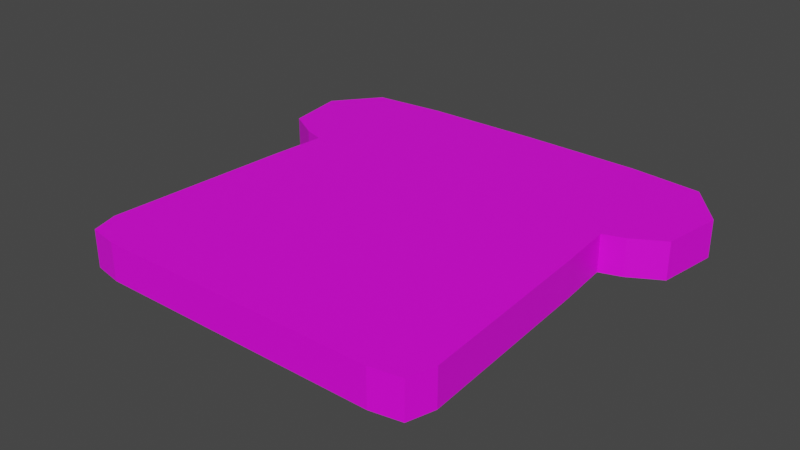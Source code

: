 # Source: Toast.blend  (saved by Blender 2.91.10; exported with 4.5.12 LTS)
import bpy
from mathutils import Matrix  # noqa: F401  (used for matrix-valued properties, if any)

bpy.ops.wm.read_factory_settings(use_empty=True)
scene = bpy.context.scene
scene.name = 'Scene'

# ---- collections
col_collection = bpy.data.collections.new('Collection'); scene.collection.children.link(col_collection)

# ---- images (referenced by path relative to the original .blend; pixels are not part of the script)
import os
ASSET_DIR = os.environ.get("B2B_ASSET_DIR", "")  # directory of the original .blend (textures are referenced by path, not embedded)
HERE = os.path.dirname(os.path.abspath(__file__))  # packed textures are extracted next to this script under _unpacked/

def load_image(name, relpath, width, height, colorspace="sRGB"):
    """Load a texture the original file referenced (path relative to the .blend, or extracted next to this script)."""
    p = next((c for c in (os.path.join(HERE, relpath), os.path.join(ASSET_DIR, relpath)) if relpath and os.path.exists(c)), "")
    if p:
        img = bpy.data.images.load(p, check_existing=True)
        img.name = name
    else:  # same state as the original file: an image datablock whose file is absent (Cycles renders it pink)
        img = bpy.data.images.new(name, width, height)
        img.source = "FILE"
        img.filepath = "//" + (relpath or name)
    img.colorspace_settings.name = colorspace
    return img
img_color_png_027 = load_image('Color.png.027', 'Color.png', 1024, 1024, 'sRGB')

# ---- materials (node trees are filled in below, after node groups)
mat_material_027 = bpy.data.materials.new('Material.027')
mat_material_027.alpha_threshold = 0.0
mat_material_027.use_transparent_shadow = False
mat_material_027.line_color = (0.0, 0.0, 0.0, 1.0)

# ---- material node trees
mat_material_027.use_nodes = True; mat_material_027.node_tree.nodes.clear()
_N = mat_material_027.node_tree.nodes; _L = mat_material_027.node_tree.links
n0 = _N.new('ShaderNodeOutputMaterial'); n0.name = 'Material Output'; n0.location = (300, 300)
n1 = _N.new('ShaderNodeBsdfPrincipled'); n1.name = 'Principled BSDF'; n1.location = (10, 300)
n1.distribution = 'GGX'
n1.subsurface_method = 'BURLEY'
n1.inputs[3].default_value = 1.45
n1.inputs[27].default_value = (0.0, 0.0, 0.0, 1.0)
n1.inputs[28].default_value = 1.0
n2 = _N.new('ShaderNodeTexImage'); n2.name = 'Image Texture'; n2.location = (-280, 280)
n2.image = img_color_png_027
_L.new(n1.outputs[0], n0.inputs[0])
_L.new(n2.outputs[0], n1.inputs[0])
n0.is_active_output = True

# ---- world
world_world = bpy.data.worlds.new('World'); scene.world = world_world
world_world.use_nodes = True; world_world.node_tree.nodes.clear()
_N = world_world.node_tree.nodes; _L = world_world.node_tree.links
n0 = _N.new('ShaderNodeOutputWorld'); n0.name = 'World Output'; n0.location = (300, 300)
n1 = _N.new('ShaderNodeBackground'); n1.name = 'Background'; n1.location = (10, 300)
n1.inputs[0].default_value = (0.05088, 0.05088, 0.05088, 1.0)
_L.new(n1.outputs[0], n0.inputs[0])
n0.is_active_output = True
world_world.color = (0.05088, 0.05088, 0.05088)
world_world.use_sun_shadow = False
world_world.sun_shadow_jitter_overblur = 0.0

# ---- meshes
me_cylinder_012 = bpy.data.meshes.new('Cylinder.012')
me_cylinder_012.from_pydata([(0.6835, 0.962, -0.1084), (1.055, 0.9267, -0.1084), (1.208, 0.7367, -0.1084), (1.168, 0.4786, -0.1084), (1.037, 0.4026, -0.1084), (0.8476, 0.339, -0.1084), (0.8142, -1.228, -0.1084), (0.9187, -1.208, -0.1084), (0.9425, -1.13, -0.1084), (0.9149, -0.6395, -0.1084), (0.8807, -0.05744, -0.1084), (-2.332e-08, 0.9722, -0.1084), (-0.6835, 0.962, -0.1084), (-1.055, 0.9267, -0.1084), (-1.208, 0.7367, -0.1084), (-1.168, 0.4786, -0.1084), (-1.037, 0.4026, -0.1084), (-0.8476, 0.339, -0.1084), (-0.8142, -1.228, -0.1084), (-0.9187, -1.208, -0.1084), (-0.9425, -1.13, -0.1084), (-0.9149, -0.6395, -0.1084), (-0.8807, -0.05744, -0.1084), (1.054, 0.9245, 0.1084), (0.6834, 0.9598, 0.1084), (-2.204e-08, 0.9699, 0.1084), (1.206, 0.736, 0.1084), (1.166, 0.4801, 0.1084), (1.036, 0.4047, 0.1084), (0.8785, -0.0576, 0.1084), (0.8452, 0.3406, 0.1084), (0.814, -1.226, 0.1084), (0.9169, -1.206, 0.1084), (0.9402, -1.13, 0.1084), (0.9126, -0.6397, 0.1084), (-0.6834, 0.9598, 0.1084), (-1.054, 0.9245, 0.1084), (-1.206, 0.736, 0.1084), (-1.166, 0.4801, 0.1084), (-1.036, 0.4047, 0.1084), (-0.8785, -0.0576, 0.1084), (-0.8452, 0.3406, 0.1084), (-0.814, -1.226, 0.1084), (-0.9169, -1.206, 0.1084), (-0.9402, -1.13, 0.1084), (-0.9126, -0.6397, 0.1084), (1.107, 1.023, 0.1084), (0.689, 1.063, 0.1084), (-2.204e-08, 1.073, 0.1084), (1.314, 0.7653, 0.1084), (1.261, 0.4156, 0.1084), (1.079, 0.3103, 0.1084), (0.9813, -0.0503, 0.1084), (0.9546, 0.2686, 0.1084), (0.8239, -1.329, 0.1084), (0.9974, -1.296, 0.1084), (1.044, -1.142, 0.1084), (1.015, -0.6337, 0.1084), (-0.689, 1.063, 0.1084), (-1.107, 1.023, 0.1084), (-1.314, 0.7653, 0.1084), (-1.261, 0.4156, 0.1084), (-1.079, 0.3103, 0.1084), (-0.9813, -0.0503, 0.1084), (-0.9546, 0.2686, 0.1084), (-0.8239, -1.329, 0.1084), (-0.9974, -1.296, 0.1084), (-1.044, -1.142, 0.1084), (-1.015, -0.6337, 0.1084), (0.689, 1.063, -0.1084), (-2.332e-08, 1.073, -0.1084), (1.107, 1.023, -0.1084), (1.314, 0.7653, -0.1084), (1.261, 0.4156, -0.1084), (1.079, 0.3103, -0.1084), (0.9813, -0.0503, -0.1084), (0.9546, 0.2686, -0.1084), (0.8239, -1.329, -0.1084), (0.9974, -1.296, -0.1084), (1.044, -1.142, -0.1084), (1.015, -0.6337, -0.1084), (-0.689, 1.063, -0.1084), (-1.107, 1.023, -0.1084), (-1.314, 0.7653, -0.1084), (-1.261, 0.4156, -0.1084), (-1.079, 0.3103, -0.1084), (-0.9813, -0.0503, -0.1084), (-0.9546, 0.2686, -0.1084), (-0.8239, -1.329, -0.1084), (-0.9974, -1.296, -0.1084), (-1.044, -1.142, -0.1084), (-1.015, -0.6337, -0.1084)], [], [(0, 1, 2, 3, 4, 5, 10, 9, 8, 7, 6, 18, 19, 20, 21, 22, 17, 16, 15, 14, 13, 12, 11), (75, 52, 57, 80), (76, 53, 52, 75), (88, 65, 66, 89), (81, 58, 48, 70), (89, 66, 67, 90), (82, 59, 58, 81), (90, 67, 68, 91), (70, 48, 47, 69), (83, 60, 59, 82), (78, 55, 54, 77), (87, 64, 62, 85), (69, 47, 46, 71), (84, 61, 60, 83), (79, 56, 55, 78), (91, 68, 63, 86), (71, 46, 49, 72), (85, 62, 61, 84), (80, 57, 56, 79), (72, 49, 50, 73), (86, 63, 64, 87), (74, 51, 53, 76), (73, 50, 51, 74), (77, 54, 65, 88), (24, 25, 35, 36, 37, 38, 39, 41, 40, 45, 44, 43, 42, 31, 32, 33, 34, 29, 30, 28, 27, 26, 23), (23, 46, 47, 24), (24, 47, 48, 25), (26, 49, 46, 23), (27, 50, 49, 26), (28, 51, 50, 27), (29, 52, 53, 30), (31, 54, 55, 32), (32, 55, 56, 33), (33, 56, 57, 34), (30, 53, 51, 28), (34, 57, 52, 29), (25, 48, 58, 35), (35, 58, 59, 36), (36, 59, 60, 37), (37, 60, 61, 38), (38, 61, 62, 39), (41, 64, 63, 40), (42, 65, 54, 31), (43, 66, 65, 42), (44, 67, 66, 43), (45, 68, 67, 44), (39, 62, 64, 41), (40, 63, 68, 45), (11, 70, 69, 0), (0, 69, 71, 1), (1, 71, 72, 2), (2, 72, 73, 3), (3, 73, 74, 4), (5, 76, 75, 10), (7, 78, 77, 6), (8, 79, 78, 7), (9, 80, 79, 8), (4, 74, 76, 5), (10, 75, 80, 9), (12, 81, 70, 11), (13, 82, 81, 12), (14, 83, 82, 13), (15, 84, 83, 14), (16, 85, 84, 15), (22, 86, 87, 17), (6, 77, 88, 18), (18, 88, 89, 19), (19, 89, 90, 20), (20, 90, 91, 21), (17, 87, 85, 16), (21, 91, 86, 22)])
_uv = me_cylinder_012.uv_layers.new(name='UVMap')
_uv.uv.foreach_set('vector', [0.9472, 0.5798, 0.9472, 0.5798, 0.9472, 0.5798, 0.9472, 0.5798, 0.9472, 0.5798, 0.9472, 0.5798, 0.9472, 0.5798, 0.9472, 0.5798, 0.9472, 0.5798, 0.9472, 0.5798, 0.9472, 0.5798, 0.9472, 0.5798, 0.9472, 0.5798, 0.9472, 0.5798, 0.9472, 0.5798, 0.9472, 0.5798, 0.9472, 0.5798, 0.9472, 0.5798, 0.9472, 0.5798, 0.9472, 0.5798, 0.9472, 0.5798, 0.9472, 0.5798, 0.9472, 0.5798, 0.6164, 0.6755, 0.6164, 0.6755, 0.6164, 0.6755, 0.6164, 0.6755, 0.6164, 0.6755, 0.6164, 0.6755, 0.6164, 0.6755, 0.6164, 0.6755, 0.6164, 0.6755, 0.6164, 0.6755, 0.6164, 0.6755, 0.6164, 0.6755, 0.6164, 0.6755, 0.6164, 0.6755, 0.6164, 0.6755, 0.6164, 0.6755, 0.6164, 0.6755, 0.6164, 0.6755, 0.6164, 0.6755, 0.6164, 0.6755, 0.6164, 0.6755, 0.6164, 0.6755, 0.6164, 0.6755, 0.6164, 0.6755, 0.6164, 0.6755, 0.6164, 0.6755, 0.6164, 0.6755, 0.6164, 0.6755, 0.6164, 0.6755, 0.6164, 0.6755, 0.6164, 0.6755, 0.6164, 0.6755, 0.6164, 0.6755, 0.6164, 0.6755, 0.6164, 0.6755, 0.6164, 0.6755, 0.6164, 0.6755, 0.6164, 0.6755, 0.6164, 0.6755, 0.6164, 0.6755, 0.6164, 0.6755, 0.6164, 0.6755, 0.6164, 0.6755, 0.6164, 0.6755, 0.6164, 0.6755, 0.6164, 0.6755, 0.6164, 0.6755, 0.6164, 0.6755, 0.6164, 0.6755, 0.6164, 0.6755, 0.6164, 0.6755, 0.6164, 0.6755, 0.6164, 0.6755, 0.6164, 0.6755, 0.6164, 0.6755, 0.6164, 0.6755, 0.6164, 0.6755, 0.6164, 0.6755, 0.6164, 0.6755, 0.6164, 0.6755, 0.6164, 0.6755, 0.6164, 0.6755, 0.6164, 0.6755, 0.6164, 0.6755, 0.6164, 0.6755, 0.6164, 0.6755, 0.6164, 0.6755, 0.6164, 0.6755, 0.6164, 0.6755, 0.6164, 0.6755, 0.6164, 0.6755, 0.6164, 0.6755, 0.6164, 0.6755, 0.6164, 0.6755, 0.6164, 0.6755, 0.6164, 0.6755, 0.6164, 0.6755, 0.6164, 0.6755, 0.6164, 0.6755, 0.6164, 0.6755, 0.6164, 0.6755, 0.6164, 0.6755, 0.6164, 0.6755, 0.6164, 0.6755, 0.6164, 0.6755, 0.6164, 0.6755, 0.6164, 0.6755, 0.6164, 0.6755, 0.6164, 0.6755, 0.6164, 0.6755, 0.6164, 0.6755, 0.6164, 0.6755, 0.9472, 0.5798, 0.9472, 0.5798, 0.9472, 0.5798, 0.9472, 0.5798, 0.9472, 0.5798, 0.9472, 0.5798, 0.9472, 0.5798, 0.9472, 0.5798, 0.9472, 0.5798, 0.9472, 0.5798, 0.9472, 0.5798, 0.9472, 0.5798, 0.9472, 0.5798, 0.9472, 0.5798, 0.9472, 0.5798, 0.9472, 0.5798, 0.9472, 0.5798, 0.9472, 0.5798, 0.9472, 0.5798, 0.9472, 0.5798, 0.9472, 0.5798, 0.9472, 0.5798, 0.9472, 0.5798, 0.6154, 0.679, 0.6154, 0.679, 0.6154, 0.679, 0.6154, 0.679, 0.6154, 0.679, 0.6154, 0.679, 0.6154, 0.679, 0.6154, 0.679, 0.6154, 0.679, 0.6154, 0.679, 0.6154, 0.679, 0.6154, 0.679, 0.6154, 0.679, 0.6154, 0.679, 0.6154, 0.679, 0.6154, 0.679, 0.6154, 0.679, 0.6154, 0.679, 0.6154, 0.679, 0.6154, 0.679, 0.6154, 0.679, 0.6154, 0.679, 0.6154, 0.679, 0.6154, 0.679, 0.6154, 0.679, 0.6154, 0.679, 0.6154, 0.679, 0.6154, 0.679, 0.6154, 0.679, 0.6154, 0.679, 0.6154, 0.679, 0.6154, 0.679, 0.6154, 0.679, 0.6154, 0.679, 0.6154, 0.679, 0.6154, 0.679, 0.6154, 0.679, 0.6154, 0.679, 0.6154, 0.679, 0.6154, 0.679, 0.6154, 0.679, 0.6154, 0.679, 0.6154, 0.679, 0.6154, 0.679, 0.6154, 0.679, 0.6154, 0.679, 0.6154, 0.679, 0.6154, 0.679, 0.6154, 0.679, 0.6154, 0.679, 0.6154, 0.679, 0.6154, 0.679, 0.6154, 0.679, 0.6154, 0.679, 0.6154, 0.679, 0.6154, 0.679, 0.6154, 0.679, 0.6154, 0.679, 0.6154, 0.679, 0.6154, 0.679, 0.6154, 0.679, 0.6154, 0.679, 0.6154, 0.679, 0.6154, 0.679, 0.6154, 0.679, 0.6154, 0.679, 0.6154, 0.679, 0.6154, 0.679, 0.6154, 0.679, 0.6154, 0.679, 0.6154, 0.679, 0.6154, 0.679, 0.6154, 0.679, 0.6154, 0.679, 0.6154, 0.679, 0.6154, 0.679, 0.6154, 0.679, 0.6154, 0.679, 0.6154, 0.679, 0.6154, 0.679, 0.6154, 0.679, 0.6154, 0.679, 0.6154, 0.679, 0.6154, 0.679, 0.6154, 0.679, 0.6154, 0.679, 0.6154, 0.679, 0.6154, 0.679, 0.6154, 0.679, 0.6154, 0.679, 0.6154, 0.679, 0.6154, 0.679, 0.6154, 0.679, 0.6154, 0.679, 0.6154, 0.679, 0.6154, 0.679, 0.6154, 0.679, 0.6154, 0.679, 0.6154, 0.679, 0.6154, 0.679, 0.6154, 0.679, 0.6154, 0.679, 0.6154, 0.679, 0.6154, 0.679, 0.6154, 0.679, 0.6154, 0.679, 0.6154, 0.679, 0.6154, 0.679, 0.6154, 0.679, 0.6154, 0.679, 0.6154, 0.679, 0.6154, 0.679, 0.6154, 0.679, 0.6154, 0.679, 0.6154, 0.679, 0.6154, 0.679, 0.6154, 0.679, 0.6154, 0.679, 0.6154, 0.679, 0.6154, 0.679, 0.6154, 0.679, 0.6154, 0.679, 0.6154, 0.679, 0.6154, 0.679, 0.6154, 0.679, 0.6154, 0.679, 0.6154, 0.679, 0.6154, 0.679, 0.6154, 0.679, 0.6154, 0.679, 0.6154, 0.679, 0.6154, 0.679, 0.6154, 0.679, 0.6154, 0.679, 0.6154, 0.679, 0.6154, 0.679, 0.6154, 0.679, 0.6154, 0.679, 0.6154, 0.679, 0.6154, 0.679, 0.6154, 0.679, 0.6154, 0.679, 0.6154, 0.679, 0.6154, 0.679, 0.6154, 0.679, 0.6154, 0.679, 0.6154, 0.679, 0.6154, 0.679, 0.6154, 0.679, 0.6154, 0.679, 0.6154, 0.679, 0.6154, 0.679, 0.6154, 0.679, 0.6154, 0.679, 0.6154, 0.679, 0.6154, 0.679, 0.6154, 0.679, 0.6154, 0.679, 0.6154, 0.679, 0.6154, 0.679, 0.6154, 0.679, 0.6154, 0.679, 0.6154, 0.679, 0.6154, 0.679, 0.6154, 0.679, 0.6154, 0.679, 0.6154, 0.679, 0.6154, 0.679, 0.6154, 0.679, 0.6154, 0.679, 0.6154, 0.679, 0.6154, 0.679, 0.6154, 0.679, 0.6154, 0.679, 0.6154, 0.679, 0.6154, 0.679, 0.6154, 0.679, 0.6154, 0.679, 0.6154, 0.679, 0.6154, 0.679, 0.6154, 0.679, 0.6154, 0.679, 0.6154, 0.679, 0.6154, 0.679])
me_cylinder_012.materials.append(mat_material_027)
me_cylinder_012.use_remesh_fix_poles = True
me_cylinder_012.use_remesh_preserve_attributes = False
me_cylinder_012.use_mirror_vertex_groups = False
me_cylinder_012.update()

# ---- objects
ob_toast = bpy.data.objects.new('Toast', me_cylinder_012)

# ---- transforms, parenting, visibility, modifiers, constraints
ob_toast.location = (0.0, 0.0, 0.0)
ob_toast.scale = (0.1067, 0.1067, 0.1067)
ob_toast.lineart.crease_threshold = 0.0

# ---- collection membership
col_collection.objects.link(ob_toast)

# ---- scene / render settings (as saved in the file)
scene.frame_start = 1; scene.frame_end = 250; scene.frame_set(1)
scene.render.engine = 'BLENDER_EEVEE_NEXT'
scene.cycles.use_denoising = False
scene.cycles.samples = 128
scene.cycles.sampling_pattern = 'TABULATED_SOBOL'
scene.cycles.use_adaptive_sampling = False
scene.cycles.use_light_tree = False
scene.view_settings.view_transform = 'Filmic'
bpy.context.view_layer.update()

# ---- added for rendering (the .blend has no active camera and no usable light): camera, sun
cam_auto = bpy.data.cameras.new('AutoCamera')
cam_auto.lens = 50.0
cam_auto.sensor_width = 36.0
cam_auto.clip_end = 1000.0
ob_auto_camera = bpy.data.objects.new('AutoCamera', cam_auto)
scene.collection.objects.link(ob_auto_camera)
ob_auto_camera.location = (0.352048, -0.436123, 0.281639)
ob_auto_camera.rotation_euler = (1.09748, -7.21219e-08, 0.694738)
scene.camera = ob_auto_camera
light_auto_sun = bpy.data.lights.new('AutoSun', 'SUN')
light_auto_sun.energy = 3.0
light_auto_sun.angle = 0.0523599
ob_auto_sun = bpy.data.objects.new('AutoSun', light_auto_sun)
scene.collection.objects.link(ob_auto_sun)
ob_auto_sun.rotation_euler = (0.872665, 0.174533, 0.523599)
bpy.context.view_layer.update()

